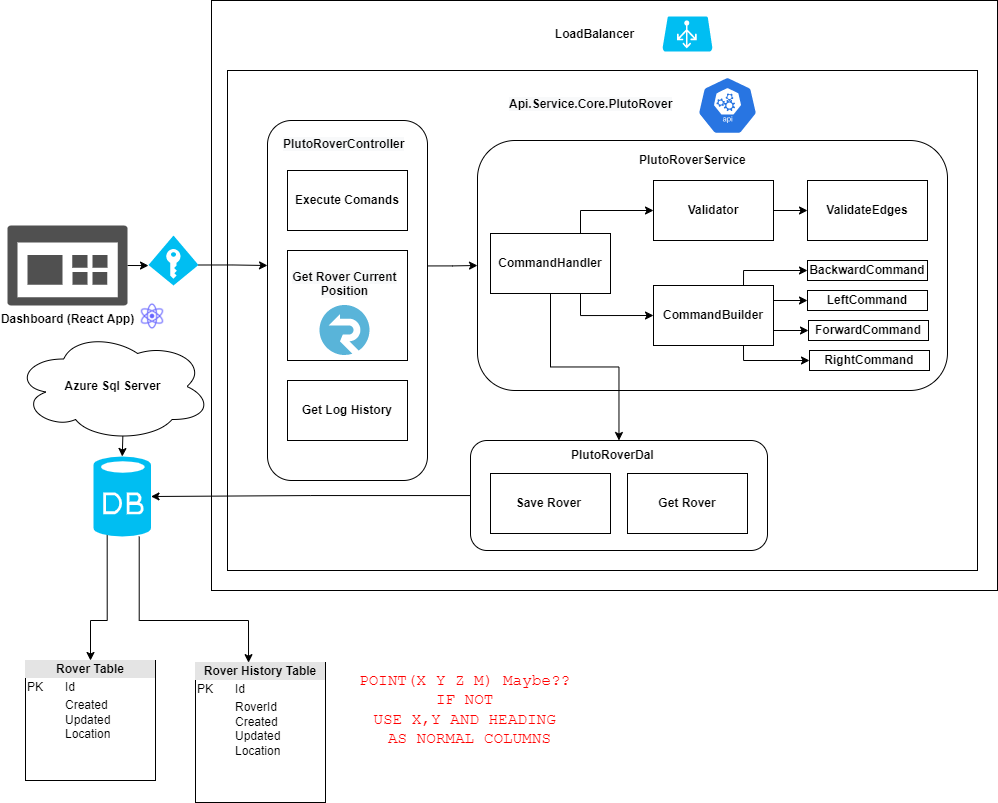

The diagram above was exported from draw.io. Its source (the exported page's mxGraphModel, read from the mxfile embedded in the PNG):
<mxGraphModel dx="1221" dy="672" grid="1" gridSize="10" guides="1" tooltips="1" connect="1" arrows="1" fold="1" page="1" pageScale="1" pageWidth="850" pageHeight="1100" math="0" shadow="0">
  <root>
    <mxCell id="0" />
    <mxCell id="1" parent="0" />
    <mxCell id="Mn1TqnqDN53OQkyzamCT-224" value="" style="rounded=0;whiteSpace=wrap;html=1;gradientColor=none;" parent="1" vertex="1">
      <mxGeometry x="214" y="80" width="786" height="590" as="geometry" />
    </mxCell>
    <mxCell id="Mn1TqnqDN53OQkyzamCT-57" value="" style="rounded=0;whiteSpace=wrap;html=1;" parent="1" vertex="1">
      <mxGeometry x="230" y="150" width="750" height="500" as="geometry" />
    </mxCell>
    <mxCell id="Mn1TqnqDN53OQkyzamCT-10" style="edgeStyle=orthogonalEdgeStyle;rounded=0;orthogonalLoop=1;jettySize=auto;html=1;exitX=1;exitY=0.5;exitDx=0;exitDy=0;exitPerimeter=0;entryX=0;entryY=0.59;entryDx=0;entryDy=0;entryPerimeter=0;" parent="1" source="Mn1TqnqDN53OQkyzamCT-5" target="Mn1TqnqDN53OQkyzamCT-39" edge="1">
      <mxGeometry relative="1" as="geometry">
        <mxPoint x="220" y="330" as="targetPoint" />
      </mxGeometry>
    </mxCell>
    <mxCell id="Mn1TqnqDN53OQkyzamCT-5" value="&lt;b&gt;Dashboard (React App)&lt;/b&gt;" style="sketch=0;pointerEvents=1;shadow=0;dashed=0;html=1;strokeColor=none;labelPosition=center;verticalLabelPosition=bottom;verticalAlign=top;align=center;fillColor=#505050;shape=mxgraph.mscae.intune.dashboard" parent="1" vertex="1">
      <mxGeometry x="10" y="305" width="120" height="80" as="geometry" />
    </mxCell>
    <mxCell id="Mn1TqnqDN53OQkyzamCT-56" style="edgeStyle=orthogonalEdgeStyle;rounded=0;orthogonalLoop=1;jettySize=auto;html=1;exitX=1.001;exitY=0.404;exitDx=0;exitDy=0;entryX=0;entryY=0.5;entryDx=0;entryDy=0;exitPerimeter=0;" parent="1" source="Mn1TqnqDN53OQkyzamCT-1" target="Mn1TqnqDN53OQkyzamCT-21" edge="1">
      <mxGeometry relative="1" as="geometry" />
    </mxCell>
    <mxCell id="Mn1TqnqDN53OQkyzamCT-1" value="" style="rounded=1;whiteSpace=wrap;html=1;" parent="1" vertex="1">
      <mxGeometry x="270" y="200" width="160" height="360" as="geometry" />
    </mxCell>
    <mxCell id="Mn1TqnqDN53OQkyzamCT-7" value="&lt;b style=&quot;color: rgb(0, 0, 0); font-family: helvetica; font-size: 12px; font-style: normal; letter-spacing: normal; text-align: center; text-indent: 0px; text-transform: none; word-spacing: 0px; background-color: rgb(248, 249, 250);&quot;&gt;Api.Service.Core.PlutoRover&lt;/b&gt;" style="text;whiteSpace=wrap;html=1;" parent="1" vertex="1">
      <mxGeometry x="510" y="170" width="190" height="30" as="geometry" />
    </mxCell>
    <mxCell id="Mn1TqnqDN53OQkyzamCT-212" style="edgeStyle=orthogonalEdgeStyle;rounded=0;orthogonalLoop=1;jettySize=auto;html=1;exitX=0.238;exitY=0.978;exitDx=0;exitDy=0;exitPerimeter=0;" parent="1" source="Mn1TqnqDN53OQkyzamCT-219" target="Mn1TqnqDN53OQkyzamCT-208" edge="1">
      <mxGeometry relative="1" as="geometry">
        <mxPoint x="137" y="615" as="sourcePoint" />
        <Array as="points">
          <mxPoint x="110" y="700" />
          <mxPoint x="93" y="700" />
        </Array>
      </mxGeometry>
    </mxCell>
    <mxCell id="Mn1TqnqDN53OQkyzamCT-213" style="edgeStyle=orthogonalEdgeStyle;rounded=0;orthogonalLoop=1;jettySize=auto;html=1;exitX=0.795;exitY=1.001;exitDx=0;exitDy=0;entryX=0.408;entryY=0.001;entryDx=0;entryDy=0;entryPerimeter=0;exitPerimeter=0;" parent="1" source="Mn1TqnqDN53OQkyzamCT-219" target="Mn1TqnqDN53OQkyzamCT-209" edge="1">
      <mxGeometry relative="1" as="geometry">
        <mxPoint x="177" y="615" as="sourcePoint" />
        <Array as="points">
          <mxPoint x="142" y="700" />
          <mxPoint x="251" y="700" />
        </Array>
      </mxGeometry>
    </mxCell>
    <mxCell id="Mn1TqnqDN53OQkyzamCT-16" value="" style="rounded=0;whiteSpace=wrap;html=1;" parent="1" vertex="1">
      <mxGeometry x="290" y="330" width="120" height="110" as="geometry" />
    </mxCell>
    <mxCell id="Mn1TqnqDN53OQkyzamCT-17" value="&lt;b style=&quot;color: rgb(0, 0, 0); font-family: helvetica; font-size: 12px; font-style: normal; letter-spacing: normal; text-align: center; text-indent: 0px; text-transform: none; word-spacing: 0px; background-color: rgb(248, 249, 250);&quot;&gt;PlutoRoverController&lt;/b&gt;" style="text;whiteSpace=wrap;html=1;" parent="1" vertex="1">
      <mxGeometry x="284" y="210" width="150" height="30" as="geometry" />
    </mxCell>
    <mxCell id="Mn1TqnqDN53OQkyzamCT-18" value="&lt;b&gt;Get Log History&lt;/b&gt;" style="rounded=0;whiteSpace=wrap;html=1;" parent="1" vertex="1">
      <mxGeometry x="290" y="460" width="120" height="60" as="geometry" />
    </mxCell>
    <mxCell id="Mn1TqnqDN53OQkyzamCT-19" value="&lt;b&gt;Execute Comands&lt;/b&gt;" style="rounded=0;whiteSpace=wrap;html=1;" parent="1" vertex="1">
      <mxGeometry x="290" y="250" width="120" height="60" as="geometry" />
    </mxCell>
    <mxCell id="Mn1TqnqDN53OQkyzamCT-21" value="" style="rounded=1;whiteSpace=wrap;html=1;" parent="1" vertex="1">
      <mxGeometry x="480" y="220" width="470" height="250" as="geometry" />
    </mxCell>
    <mxCell id="Mn1TqnqDN53OQkyzamCT-23" value="&lt;div style=&quot;text-align: center&quot;&gt;&lt;span&gt;&lt;font face=&quot;helvetica&quot;&gt;&lt;b&gt;PlutoRoverService&lt;/b&gt;&lt;/font&gt;&lt;/span&gt;&lt;/div&gt;" style="text;whiteSpace=wrap;html=1;" parent="1" vertex="1">
      <mxGeometry x="640" y="226" width="150" height="30" as="geometry" />
    </mxCell>
    <mxCell id="Mn1TqnqDN53OQkyzamCT-51" style="edgeStyle=orthogonalEdgeStyle;rounded=0;orthogonalLoop=1;jettySize=auto;html=1;exitX=0.75;exitY=1;exitDx=0;exitDy=0;entryX=0;entryY=0.5;entryDx=0;entryDy=0;" parent="1" source="Mn1TqnqDN53OQkyzamCT-25" target="Mn1TqnqDN53OQkyzamCT-27" edge="1">
      <mxGeometry relative="1" as="geometry">
        <Array as="points">
          <mxPoint x="583" y="395" />
        </Array>
      </mxGeometry>
    </mxCell>
    <mxCell id="Mn1TqnqDN53OQkyzamCT-53" style="edgeStyle=orthogonalEdgeStyle;rounded=0;orthogonalLoop=1;jettySize=auto;html=1;exitX=0.5;exitY=1;exitDx=0;exitDy=0;" parent="1" source="Mn1TqnqDN53OQkyzamCT-25" target="Mn1TqnqDN53OQkyzamCT-35" edge="1">
      <mxGeometry relative="1" as="geometry" />
    </mxCell>
    <mxCell id="Mn1TqnqDN53OQkyzamCT-55" style="edgeStyle=orthogonalEdgeStyle;rounded=0;orthogonalLoop=1;jettySize=auto;html=1;exitX=0.75;exitY=0;exitDx=0;exitDy=0;entryX=0;entryY=0.5;entryDx=0;entryDy=0;" parent="1" source="Mn1TqnqDN53OQkyzamCT-25" target="Mn1TqnqDN53OQkyzamCT-26" edge="1">
      <mxGeometry relative="1" as="geometry" />
    </mxCell>
    <mxCell id="Mn1TqnqDN53OQkyzamCT-25" value="&lt;b&gt;CommandHandler&lt;/b&gt;" style="rounded=0;whiteSpace=wrap;html=1;" parent="1" vertex="1">
      <mxGeometry x="493" y="313" width="120" height="60" as="geometry" />
    </mxCell>
    <mxCell id="Mn1TqnqDN53OQkyzamCT-29" style="edgeStyle=orthogonalEdgeStyle;rounded=0;orthogonalLoop=1;jettySize=auto;html=1;exitX=1;exitY=0.5;exitDx=0;exitDy=0;entryX=0;entryY=0.5;entryDx=0;entryDy=0;" parent="1" source="Mn1TqnqDN53OQkyzamCT-26" target="Mn1TqnqDN53OQkyzamCT-28" edge="1">
      <mxGeometry relative="1" as="geometry" />
    </mxCell>
    <mxCell id="Mn1TqnqDN53OQkyzamCT-26" value="&lt;b&gt;Validator&lt;/b&gt;" style="rounded=0;whiteSpace=wrap;html=1;" parent="1" vertex="1">
      <mxGeometry x="656" y="260" width="120" height="60" as="geometry" />
    </mxCell>
    <mxCell id="Mn1TqnqDN53OQkyzamCT-45" style="edgeStyle=orthogonalEdgeStyle;rounded=0;orthogonalLoop=1;jettySize=auto;html=1;exitX=0.75;exitY=0;exitDx=0;exitDy=0;entryX=0;entryY=0.5;entryDx=0;entryDy=0;" parent="1" source="Mn1TqnqDN53OQkyzamCT-27" target="Mn1TqnqDN53OQkyzamCT-31" edge="1">
      <mxGeometry relative="1" as="geometry">
        <Array as="points">
          <mxPoint x="746" y="350" />
        </Array>
      </mxGeometry>
    </mxCell>
    <mxCell id="Mn1TqnqDN53OQkyzamCT-46" style="edgeStyle=orthogonalEdgeStyle;rounded=0;orthogonalLoop=1;jettySize=auto;html=1;exitX=1;exitY=0.25;exitDx=0;exitDy=0;" parent="1" source="Mn1TqnqDN53OQkyzamCT-27" target="Mn1TqnqDN53OQkyzamCT-32" edge="1">
      <mxGeometry relative="1" as="geometry" />
    </mxCell>
    <mxCell id="Mn1TqnqDN53OQkyzamCT-48" style="edgeStyle=orthogonalEdgeStyle;rounded=0;orthogonalLoop=1;jettySize=auto;html=1;exitX=0.75;exitY=1;exitDx=0;exitDy=0;entryX=0;entryY=0.5;entryDx=0;entryDy=0;" parent="1" source="Mn1TqnqDN53OQkyzamCT-27" target="Mn1TqnqDN53OQkyzamCT-34" edge="1">
      <mxGeometry relative="1" as="geometry">
        <Array as="points">
          <mxPoint x="746" y="440" />
        </Array>
      </mxGeometry>
    </mxCell>
    <mxCell id="Mn1TqnqDN53OQkyzamCT-49" style="edgeStyle=orthogonalEdgeStyle;rounded=0;orthogonalLoop=1;jettySize=auto;html=1;exitX=1;exitY=0.75;exitDx=0;exitDy=0;entryX=0;entryY=0.5;entryDx=0;entryDy=0;" parent="1" source="Mn1TqnqDN53OQkyzamCT-27" target="Mn1TqnqDN53OQkyzamCT-30" edge="1">
      <mxGeometry relative="1" as="geometry" />
    </mxCell>
    <mxCell id="Mn1TqnqDN53OQkyzamCT-27" value="&lt;b&gt;CommandBuilder&lt;/b&gt;" style="rounded=0;whiteSpace=wrap;html=1;" parent="1" vertex="1">
      <mxGeometry x="656" y="365" width="120" height="60" as="geometry" />
    </mxCell>
    <mxCell id="Mn1TqnqDN53OQkyzamCT-28" value="&lt;b&gt;ValidateEdges&lt;/b&gt;" style="rounded=0;whiteSpace=wrap;html=1;" parent="1" vertex="1">
      <mxGeometry x="810" y="260" width="120" height="60" as="geometry" />
    </mxCell>
    <mxCell id="Mn1TqnqDN53OQkyzamCT-30" value="&lt;b&gt;ForwardCommand&lt;/b&gt;" style="rounded=0;whiteSpace=wrap;html=1;" parent="1" vertex="1">
      <mxGeometry x="811" y="400" width="120" height="20" as="geometry" />
    </mxCell>
    <mxCell id="Mn1TqnqDN53OQkyzamCT-31" value="&lt;b&gt;BackwardCommand&lt;/b&gt;" style="rounded=0;whiteSpace=wrap;html=1;" parent="1" vertex="1">
      <mxGeometry x="810" y="340" width="120" height="20" as="geometry" />
    </mxCell>
    <mxCell id="Mn1TqnqDN53OQkyzamCT-32" value="&lt;b&gt;LeftCommand&lt;/b&gt;" style="rounded=0;whiteSpace=wrap;html=1;" parent="1" vertex="1">
      <mxGeometry x="810" y="370" width="120" height="20" as="geometry" />
    </mxCell>
    <mxCell id="Mn1TqnqDN53OQkyzamCT-34" value="&lt;span style=&quot;text-align: left&quot;&gt;&lt;b&gt;RightCommand&lt;/b&gt;&lt;/span&gt;" style="rounded=0;whiteSpace=wrap;html=1;" parent="1" vertex="1">
      <mxGeometry x="812" y="430" width="120" height="20" as="geometry" />
    </mxCell>
    <mxCell id="Mn1TqnqDN53OQkyzamCT-54" style="edgeStyle=orthogonalEdgeStyle;rounded=0;orthogonalLoop=1;jettySize=auto;html=1;entryX=1;entryY=0.5;entryDx=0;entryDy=0;entryPerimeter=0;" parent="1" source="Mn1TqnqDN53OQkyzamCT-35" target="Mn1TqnqDN53OQkyzamCT-219" edge="1">
      <mxGeometry relative="1" as="geometry">
        <mxPoint x="197" y="575" as="targetPoint" />
      </mxGeometry>
    </mxCell>
    <mxCell id="Mn1TqnqDN53OQkyzamCT-35" value="" style="rounded=1;whiteSpace=wrap;html=1;" parent="1" vertex="1">
      <mxGeometry x="473" y="520" width="297" height="110" as="geometry" />
    </mxCell>
    <mxCell id="Mn1TqnqDN53OQkyzamCT-36" value="&lt;b&gt;PlutoRoverDal&lt;/b&gt;" style="text;whiteSpace=wrap;html=1;" parent="1" vertex="1">
      <mxGeometry x="571.5" y="521" width="100" height="30" as="geometry" />
    </mxCell>
    <mxCell id="Mn1TqnqDN53OQkyzamCT-37" value="&lt;b&gt;Save Rover&amp;nbsp;&lt;/b&gt;" style="rounded=0;whiteSpace=wrap;html=1;" parent="1" vertex="1">
      <mxGeometry x="493" y="553" width="120" height="60" as="geometry" />
    </mxCell>
    <mxCell id="Mn1TqnqDN53OQkyzamCT-38" value="&lt;b&gt;Get Rover&lt;/b&gt;" style="rounded=0;whiteSpace=wrap;html=1;" parent="1" vertex="1">
      <mxGeometry x="630" y="553" width="120" height="60" as="geometry" />
    </mxCell>
    <mxCell id="Mn1TqnqDN53OQkyzamCT-40" style="edgeStyle=orthogonalEdgeStyle;rounded=0;orthogonalLoop=1;jettySize=auto;html=1;exitX=1;exitY=0.59;exitDx=0;exitDy=0;exitPerimeter=0;" parent="1" source="Mn1TqnqDN53OQkyzamCT-39" edge="1">
      <mxGeometry relative="1" as="geometry">
        <mxPoint x="270" y="345" as="targetPoint" />
      </mxGeometry>
    </mxCell>
    <mxCell id="Mn1TqnqDN53OQkyzamCT-39" value="" style="verticalLabelPosition=bottom;html=1;verticalAlign=top;align=center;strokeColor=none;fillColor=#00BEF2;shape=mxgraph.azure.access_control;" parent="1" vertex="1">
      <mxGeometry x="151" y="315" width="50" height="50" as="geometry" />
    </mxCell>
    <mxCell id="Mn1TqnqDN53OQkyzamCT-208" value="&lt;div style=&quot;box-sizing: border-box ; width: 100% ; background: #e4e4e4 ; padding: 2px&quot;&gt;&lt;b&gt;Rover Table&lt;/b&gt;&lt;/div&gt;&lt;table style=&quot;width: 100% ; font-size: 1em&quot; cellpadding=&quot;2&quot; cellspacing=&quot;0&quot;&gt;&lt;tbody&gt;&lt;tr&gt;&lt;td style=&quot;text-align: left&quot;&gt;PK&lt;/td&gt;&lt;td style=&quot;text-align: left&quot;&gt;Id&lt;/td&gt;&lt;/tr&gt;&lt;tr&gt;&lt;td style=&quot;text-align: left&quot;&gt;&lt;br&gt;&lt;/td&gt;&lt;td&gt;&lt;div style=&quot;text-align: left&quot;&gt;&lt;span style=&quot;font-size: 1em&quot;&gt;Created&lt;/span&gt;&lt;/div&gt;&lt;div style=&quot;text-align: left&quot;&gt;&lt;span style=&quot;font-size: 1em&quot;&gt;Updated&lt;/span&gt;&lt;/div&gt;&lt;div style=&quot;text-align: left&quot;&gt;Location&lt;/div&gt;&lt;/td&gt;&lt;/tr&gt;&lt;/tbody&gt;&lt;/table&gt;" style="verticalAlign=top;align=center;overflow=fill;html=1;gradientColor=none;" parent="1" vertex="1">
      <mxGeometry x="28" y="740" width="130" height="120" as="geometry" />
    </mxCell>
    <mxCell id="Mn1TqnqDN53OQkyzamCT-209" value="&lt;div style=&quot;box-sizing: border-box ; width: 100% ; background: #e4e4e4 ; padding: 2px&quot;&gt;&lt;b&gt;Rover History Table&lt;/b&gt;&lt;/div&gt;&lt;table style=&quot;width: 100% ; font-size: 1em&quot; cellpadding=&quot;2&quot; cellspacing=&quot;0&quot;&gt;&lt;tbody&gt;&lt;tr&gt;&lt;td style=&quot;text-align: left&quot;&gt;PK&lt;/td&gt;&lt;td style=&quot;text-align: left&quot;&gt;Id&lt;/td&gt;&lt;/tr&gt;&lt;tr&gt;&lt;td style=&quot;text-align: left&quot;&gt;&lt;br&gt;&lt;/td&gt;&lt;td&gt;&lt;div style=&quot;text-align: left&quot;&gt;RoverId&lt;/div&gt;&lt;div style=&quot;text-align: left&quot;&gt;Created&lt;/div&gt;&lt;div style=&quot;text-align: left&quot;&gt;&lt;span style=&quot;font-size: 1em&quot;&gt;Updated&lt;/span&gt;&lt;/div&gt;&lt;div style=&quot;text-align: left&quot;&gt;Location&lt;/div&gt;&lt;/td&gt;&lt;/tr&gt;&lt;/tbody&gt;&lt;/table&gt;" style="verticalAlign=top;align=center;overflow=fill;html=1;gradientColor=none;" parent="1" vertex="1">
      <mxGeometry x="198" y="742" width="130" height="140" as="geometry" />
    </mxCell>
    <mxCell id="Mn1TqnqDN53OQkyzamCT-221" style="edgeStyle=orthogonalEdgeStyle;rounded=0;orthogonalLoop=1;jettySize=auto;html=1;exitX=0.55;exitY=0.95;exitDx=0;exitDy=0;exitPerimeter=0;entryX=0.5;entryY=0;entryDx=0;entryDy=0;entryPerimeter=0;" parent="1" source="Mn1TqnqDN53OQkyzamCT-216" target="Mn1TqnqDN53OQkyzamCT-219" edge="1">
      <mxGeometry relative="1" as="geometry" />
    </mxCell>
    <mxCell id="Mn1TqnqDN53OQkyzamCT-216" value="&lt;b&gt;Azure Sql Server&lt;br&gt;&lt;/b&gt;" style="ellipse;shape=cloud;whiteSpace=wrap;html=1;gradientColor=none;" parent="1" vertex="1">
      <mxGeometry x="17" y="411" width="197" height="110" as="geometry" />
    </mxCell>
    <mxCell id="Mn1TqnqDN53OQkyzamCT-218" value="" style="sketch=0;html=1;dashed=0;whitespace=wrap;fillColor=#2875E2;strokeColor=#ffffff;points=[[0.005,0.63,0],[0.1,0.2,0],[0.9,0.2,0],[0.5,0,0],[0.995,0.63,0],[0.72,0.99,0],[0.5,1,0],[0.28,0.99,0]];shape=mxgraph.kubernetes.icon;prIcon=api" parent="1" vertex="1">
      <mxGeometry x="700" y="156" width="60" height="58" as="geometry" />
    </mxCell>
    <mxCell id="Mn1TqnqDN53OQkyzamCT-219" value="" style="verticalLabelPosition=bottom;html=1;verticalAlign=top;align=center;strokeColor=none;fillColor=#00BEF2;shape=mxgraph.azure.database;" parent="1" vertex="1">
      <mxGeometry x="96" y="536" width="57.5" height="80" as="geometry" />
    </mxCell>
    <mxCell id="Mn1TqnqDN53OQkyzamCT-223" value="" style="verticalLabelPosition=bottom;html=1;verticalAlign=top;align=center;strokeColor=none;fillColor=#00BEF2;shape=mxgraph.azure.azure_load_balancer;" parent="1" vertex="1">
      <mxGeometry x="665" y="96" width="50" height="35" as="geometry" />
    </mxCell>
    <mxCell id="Mn1TqnqDN53OQkyzamCT-225" value="&lt;b&gt;LoadBalancer&lt;/b&gt;" style="text;html=1;align=center;verticalAlign=middle;resizable=0;points=[];autosize=1;strokeColor=none;fillColor=none;" parent="1" vertex="1">
      <mxGeometry x="552" y="103.5" width="90" height="20" as="geometry" />
    </mxCell>
    <mxCell id="Mn1TqnqDN53OQkyzamCT-226" value="&lt;span style=&quot;color: rgb(255 , 0 , 0) ; font-family: &amp;#34;courier new&amp;#34; , monospace ; font-size: 16px ; text-align: left ; background-color: rgb(255 , 255 , 255)&quot;&gt;POINT(X Y Z M) Maybe??&lt;br&gt;IF NOT&lt;br&gt;USE X,Y AND HEADING&lt;br&gt;&amp;nbsp;AS NORMAL COLUMNS&lt;br&gt;&lt;/span&gt;" style="text;html=1;align=center;verticalAlign=middle;resizable=0;points=[];autosize=1;strokeColor=none;fillColor=none;" parent="1" vertex="1">
      <mxGeometry x="351.5" y="760" width="230" height="60" as="geometry" />
    </mxCell>
    <mxCell id="rnLfuNCEwMu1YFGg25iL-1" value="" style="sketch=0;aspect=fixed;html=1;points=[];align=center;image;fontSize=12;image=img/lib/mscae/SignalR.svg;gradientColor=none;" vertex="1" parent="1">
      <mxGeometry x="322.5" y="385" width="50" height="50" as="geometry" />
    </mxCell>
    <mxCell id="rnLfuNCEwMu1YFGg25iL-2" value="&lt;b style=&quot;color: rgb(0 , 0 , 0) ; font-family: &amp;#34;helvetica&amp;#34; ; font-size: 12px ; font-style: normal ; letter-spacing: normal ; text-indent: 0px ; text-transform: none ; word-spacing: 0px ; background-color: rgb(248 , 249 , 250)&quot;&gt;Get Rover Current Position&lt;/b&gt;" style="text;whiteSpace=wrap;html=1;align=center;" vertex="1" parent="1">
      <mxGeometry x="290" y="343" width="115" height="30" as="geometry" />
    </mxCell>
    <mxCell id="rnLfuNCEwMu1YFGg25iL-3" value="" style="shape=image;html=1;verticalAlign=top;verticalLabelPosition=bottom;labelBackgroundColor=#ffffff;imageAspect=0;aspect=fixed;image=https://cdn1.iconfinder.com/data/icons/unicons-line-vol-5/24/react-128.png;gradientColor=none;" vertex="1" parent="1">
      <mxGeometry x="140" y="381" width="30" height="30" as="geometry" />
    </mxCell>
  </root>
</mxGraphModel>